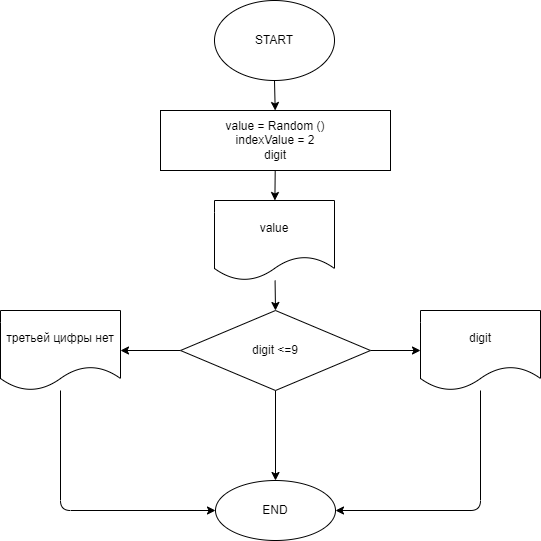

The diagram above was exported from draw.io. Its source (the exported page's mxGraphModel, read from the mxfile embedded in the PNG):
<mxGraphModel dx="1118" dy="544" grid="1" gridSize="10" guides="1" tooltips="1" connect="1" arrows="1" fold="1" page="1" pageScale="1" pageWidth="827" pageHeight="1169" math="0" shadow="0">
  <root>
    <mxCell id="0" />
    <mxCell id="1" parent="0" />
    <mxCell id="4" value="" style="edgeStyle=none;html=1;" edge="1" parent="1" source="2" target="3">
      <mxGeometry relative="1" as="geometry" />
    </mxCell>
    <mxCell id="2" value="START" style="ellipse;whiteSpace=wrap;html=1;" vertex="1" parent="1">
      <mxGeometry x="354" y="20" width="120" height="80" as="geometry" />
    </mxCell>
    <mxCell id="7" value="" style="edgeStyle=none;html=1;" edge="1" parent="1" source="3" target="6">
      <mxGeometry relative="1" as="geometry" />
    </mxCell>
    <mxCell id="3" value="value = Random ()&lt;br&gt;indexValue = 2&lt;br&gt;digit" style="whiteSpace=wrap;html=1;" vertex="1" parent="1">
      <mxGeometry x="300" y="130" width="230" height="60" as="geometry" />
    </mxCell>
    <mxCell id="9" value="" style="edgeStyle=none;html=1;entryX=0.5;entryY=0;entryDx=0;entryDy=0;" edge="1" parent="1" source="6" target="10">
      <mxGeometry relative="1" as="geometry">
        <mxPoint x="414.66666666666674" y="320" as="targetPoint" />
      </mxGeometry>
    </mxCell>
    <mxCell id="6" value="value" style="shape=document;whiteSpace=wrap;html=1;boundedLbl=1;" vertex="1" parent="1">
      <mxGeometry x="354" y="220" width="120" height="80" as="geometry" />
    </mxCell>
    <mxCell id="13" value="" style="edgeStyle=none;html=1;" edge="1" parent="1" source="10" target="12">
      <mxGeometry relative="1" as="geometry" />
    </mxCell>
    <mxCell id="15" value="" style="edgeStyle=none;html=1;" edge="1" parent="1" source="10" target="14">
      <mxGeometry relative="1" as="geometry" />
    </mxCell>
    <mxCell id="17" value="" style="edgeStyle=none;html=1;" edge="1" parent="1" source="10" target="16">
      <mxGeometry relative="1" as="geometry" />
    </mxCell>
    <mxCell id="10" value="digit &amp;lt;=9" style="rhombus;whiteSpace=wrap;html=1;" vertex="1" parent="1">
      <mxGeometry x="320" y="330" width="190" height="80" as="geometry" />
    </mxCell>
    <mxCell id="19" value="" style="edgeStyle=none;html=1;entryX=1;entryY=0.5;entryDx=0;entryDy=0;" edge="1" parent="1" source="12" target="16">
      <mxGeometry relative="1" as="geometry">
        <mxPoint x="620" y="540" as="targetPoint" />
        <Array as="points">
          <mxPoint x="620" y="530" />
        </Array>
      </mxGeometry>
    </mxCell>
    <mxCell id="12" value="digit" style="shape=document;whiteSpace=wrap;html=1;boundedLbl=1;" vertex="1" parent="1">
      <mxGeometry x="560" y="330" width="120" height="80" as="geometry" />
    </mxCell>
    <mxCell id="21" value="" style="edgeStyle=none;html=1;entryX=0;entryY=0.5;entryDx=0;entryDy=0;" edge="1" parent="1" source="14" target="16">
      <mxGeometry relative="1" as="geometry">
        <mxPoint x="200" y="530" as="targetPoint" />
        <Array as="points">
          <mxPoint x="200" y="530" />
        </Array>
      </mxGeometry>
    </mxCell>
    <mxCell id="14" value="третьей цифры нет" style="shape=document;whiteSpace=wrap;html=1;boundedLbl=1;" vertex="1" parent="1">
      <mxGeometry x="140" y="330" width="120" height="80" as="geometry" />
    </mxCell>
    <mxCell id="16" value="END" style="ellipse;whiteSpace=wrap;html=1;" vertex="1" parent="1">
      <mxGeometry x="355" y="500" width="120" height="60" as="geometry" />
    </mxCell>
  </root>
</mxGraphModel>